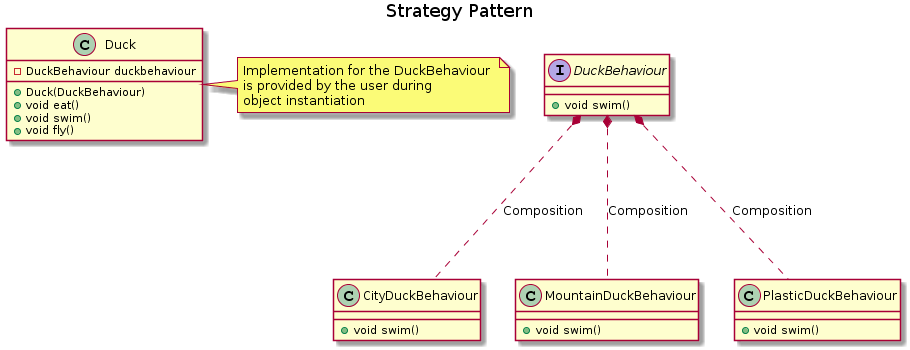

The diagram above was rendered by PlantUML. Its source (embedded in the PNG):
@startuml
title Strategy Pattern


class Duck {
    -DuckBehaviour duckbehaviour
    +Duck(DuckBehaviour)
    +void eat()
    +void swim()
    +void fly()
}

note right
    Implementation for the DuckBehaviour 
    is provided by the user during 
    object instantiation
end note

interface DuckBehaviour {
    +void swim()
}

class CityDuckBehaviour {
    +void swim()
}

class MountainDuckBehaviour {
    +void swim()
}

class PlasticDuckBehaviour {
    +void swim()
}

DuckBehaviour *.-down- CityDuckBehaviour: Composition
DuckBehaviour *.-down- MountainDuckBehaviour: Composition
DuckBehaviour *.-down- PlasticDuckBehaviour: Composition
@enduml